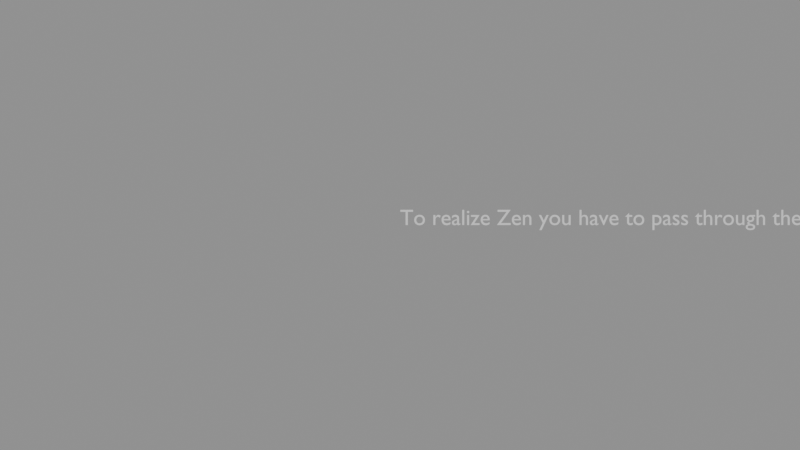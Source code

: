 # Source: template.blend  (saved by Blender 5.2.44; exported with 4.5.12 LTS)
import bpy
from mathutils import Matrix  # noqa: F401  (used for matrix-valued properties, if any)

bpy.ops.wm.read_factory_settings(use_empty=True)
scene = bpy.context.scene
scene.name = '天门书_演出原型'

# ---- collections
col_cameras = bpy.data.collections.new('CAMERAS'); scene.collection.children.link(col_cameras)
col_pages = bpy.data.collections.new('PAGES'); scene.collection.children.link(col_pages)
col_characters = bpy.data.collections.new('CHARACTERS'); scene.collection.children.link(col_characters)
col_dialogue = bpy.data.collections.new('DIALOGUE'); scene.collection.children.link(col_dialogue)
col_effects = bpy.data.collections.new('EFFECTS'); scene.collection.children.link(col_effects)
col_ui = bpy.data.collections.new('UI'); scene.collection.children.link(col_ui)
col_event_markers = bpy.data.collections.new('EVENT_MARKERS'); scene.collection.children.link(col_event_markers)

# ---- materials (node trees are filled in below, after node groups)
mat_mumaterial_001 = bpy.data.materials.new('MuMaterial.001')
mat_mumaterial_001.surface_render_method = 'BLENDED'
mat_mumaterial_001.blend_method = 'BLEND'

# ---- material node trees
mat_mumaterial_001.use_nodes = True; mat_mumaterial_001.node_tree.nodes.clear()
_N = mat_mumaterial_001.node_tree.nodes; _L = mat_mumaterial_001.node_tree.links
n0 = _N.new('ShaderNodeBsdfPrincipled'); n0.name = '原理化 BSDF'; n0.location = (-200, 100)
n0.inputs[4].default_value = 0.0
n0.inputs[10].default_value = 0.005
n1 = _N.new('ShaderNodeOutputMaterial'); n1.name = '材质输出'; n1.location = (200, 100)
_L.new(n0.outputs[0], n1.inputs[0])
n1.is_active_output = True

# ---- cameras
cam_koancamera = bpy.data.cameras.new('KoanCamera')

# ---- meshes
me_mueffect_001 = bpy.data.meshes.new('MuEffect.001')
me_mueffect_001.from_pydata([(-50.0, -50.0, 0.0), (50.0, -50.0, 0.0), (-50.0, 50.0, 0.0), (50.0, 50.0, 0.0)], [], [(0, 1, 3, 2)])
me_mueffect_001.materials.append(mat_mumaterial_001)
me_mueffect_001.update()

# ---- curves / text
txt_title = bpy.data.curves.new('TITLE', 'FONT')
txt_title.dimensions = '2D'
txt_title.body = "Joshu's Dog"
txt_case = bpy.data.curves.new('CASE', 'FONT')
txt_case.dimensions = '2D'
txt_case.body = 'A monk asked Joshu, a Chinese Zen master: "Has a dog Buddha nature or not?"\n\nJoshu answered: "Mu."'
txt_comment = bpy.data.curves.new('COMMENT', 'FONT')
txt_comment.dimensions = '2D'
txt_comment.body = 'To realize Zen you have to pass through the barrier of the patriarchs. Enlightenment always comes after the road of thinking is blocked. If you do not pass the barrier of the patriarchs or if your thinking road is not blocked, whatever you think, whatever you do, is like a ghost clinging to grass and trees. You may ask: What is the barrier of the patriarchs? This one word, Mu, is it.'
txt_verse = bpy.data.curves.new('VERSE', 'FONT')
txt_verse.dimensions = '2D'
txt_verse.body = 'Has a dog Buddha nature?\nThis is the most serious question of all.\nIf you say yes or no,\nyou lose your body and your life.'

# ---- objects
ob_koancamera = bpy.data.objects.new('KoanCamera', cam_koancamera)
ob_title = bpy.data.objects.new('TITLE', txt_title)
ob_case = bpy.data.objects.new('CASE', txt_case)
ob_comment = bpy.data.objects.new('COMMENT', txt_comment)
ob_verse = bpy.data.objects.new('VERSE', txt_verse)
ob_mueffect = bpy.data.objects.new('MuEffect', me_mueffect_001)

# ---- transforms, parenting, visibility, modifiers, constraints
ob_koancamera.location = (0.0, -10.0, 15.0)
ob_title.location = (0.0, 0.0, 5.0)
ob_case.location = (0.0, 0.0, 0.0)
ob_case.scale = (0.5, 0.5, 0.5)
ob_case.hide_viewport = True
ob_case.hide_render = True
ob_comment.location = (0.0, -10.0, 0.0)
ob_comment.scale = (0.3, 0.3, 0.3)
ob_verse.location = (0.0, -20.0, 0.0)
ob_verse.scale = (0.5, 0.5, 0.5)
ob_verse.hide_viewport = True
ob_verse.hide_render = True
ob_mueffect.location = (0.0, -10.0, 5.0)

# ---- collection membership
col_cameras.objects.link(ob_koancamera)
col_dialogue.objects.link(ob_title)
col_dialogue.objects.link(ob_case)
col_dialogue.objects.link(ob_comment)
col_dialogue.objects.link(ob_verse)
col_effects.objects.link(ob_mueffect)

# ---- scene / render settings (as saved in the file)
scene.camera = ob_koancamera
scene.frame_start = 1; scene.frame_end = 4397; scene.frame_set(3852)
scene.render.engine = 'BLENDER_EEVEE_NEXT'
scene.render.image_settings.exr_codec = 'NONE'
scene.render.use_bake_clear = False
scene.render.bake_margin = 0
scene.render.bake_bias = 0.0
scene.render.bake_samples = 0
scene.render.simplify_subdivision_render = 0
scene.render.simplify_child_particles_render = 0.0
scene.render.compositor_device = 'GPU'
scene.eevee.use_volume_custom_range = False
scene.eevee.gtao_distance = 0.0
scene.eevee.use_fast_gi = False
scene.eevee.fast_gi_thickness_near = 0.1
scene.eevee.fast_gi_thickness_far = 0.0
scene.eevee.ray_tracing_options.screen_trace_thickness = 0.1
bpy.context.view_layer.update()

# ---- added for rendering (the .blend has no usable light): sun + grey world if the file has none
light_auto_sun = bpy.data.lights.new('AutoSun', 'SUN')
light_auto_sun.energy = 3.0
light_auto_sun.angle = 0.0523599
ob_auto_sun = bpy.data.objects.new('AutoSun', light_auto_sun)
scene.collection.objects.link(ob_auto_sun)
ob_auto_sun.rotation_euler = (0.872665, 0.174533, 0.523599)
if scene.world is None:
    world_auto = bpy.data.worlds.new('AutoWorld')
    world_auto.color = (0.3, 0.3, 0.3)
    scene.world = world_auto
bpy.context.view_layer.update()
